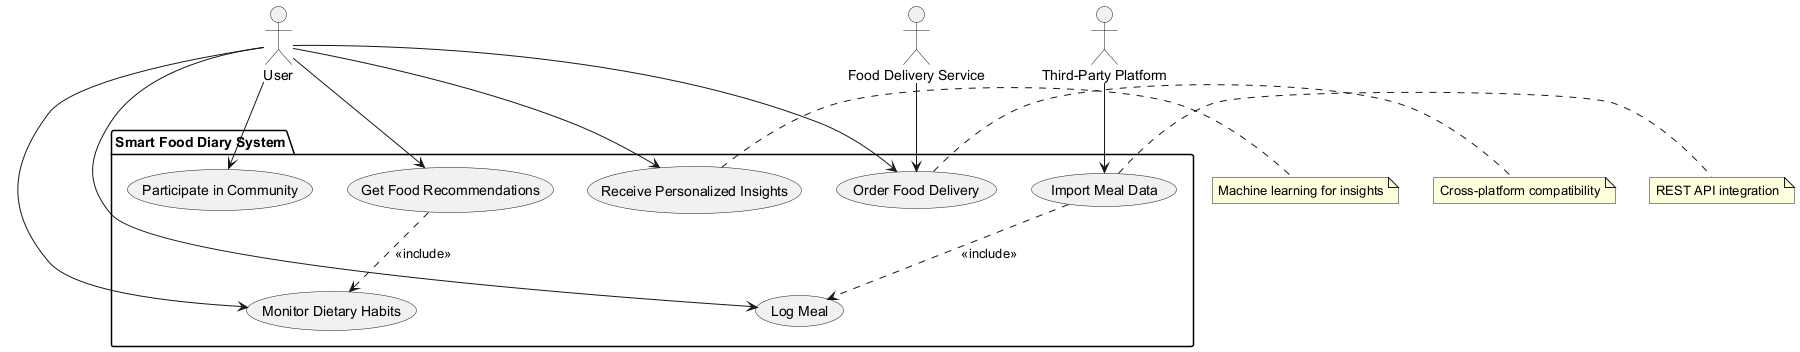

The diagram above was rendered by PlantUML. Its source (embedded in the PNG):
@startuml
' Define actors
actor "User" as Actor_User
actor "Third-Party Platform" as Actor_ThirdParty
actor "Food Delivery Service" as Actor_Delivery

' Define system boundary using package
package "Smart Food Diary System" {
  usecase "Log Meal" as UC_LogMeal
  usecase "Monitor Dietary Habits" as UC_MonitorDiet
  usecase "Receive Personalized Insights" as UC_Insights
  usecase "Participate in Community" as UC_Community
  usecase "Order Food Delivery" as UC_OrderDelivery
  usecase "Import Meal Data" as UC_ImportMeal
  usecase "Get Food Recommendations" as UC_Recommendations
}

' Define relationships
Actor_User --> UC_LogMeal
Actor_User --> UC_MonitorDiet
Actor_User --> UC_Insights
Actor_User --> UC_Community
Actor_User --> UC_OrderDelivery
Actor_User --> UC_Recommendations
UC_Recommendations ..> UC_MonitorDiet : <<include>>
Actor_ThirdParty --> UC_ImportMeal
UC_ImportMeal ..> UC_LogMeal : <<include>>
Actor_Delivery --> UC_OrderDelivery

' Non-functional requirements as notes
note right of UC_Insights : Machine learning for insights
note right of UC_ImportMeal : REST API integration
note right of UC_OrderDelivery : Cross-platform compatibility
@enduml